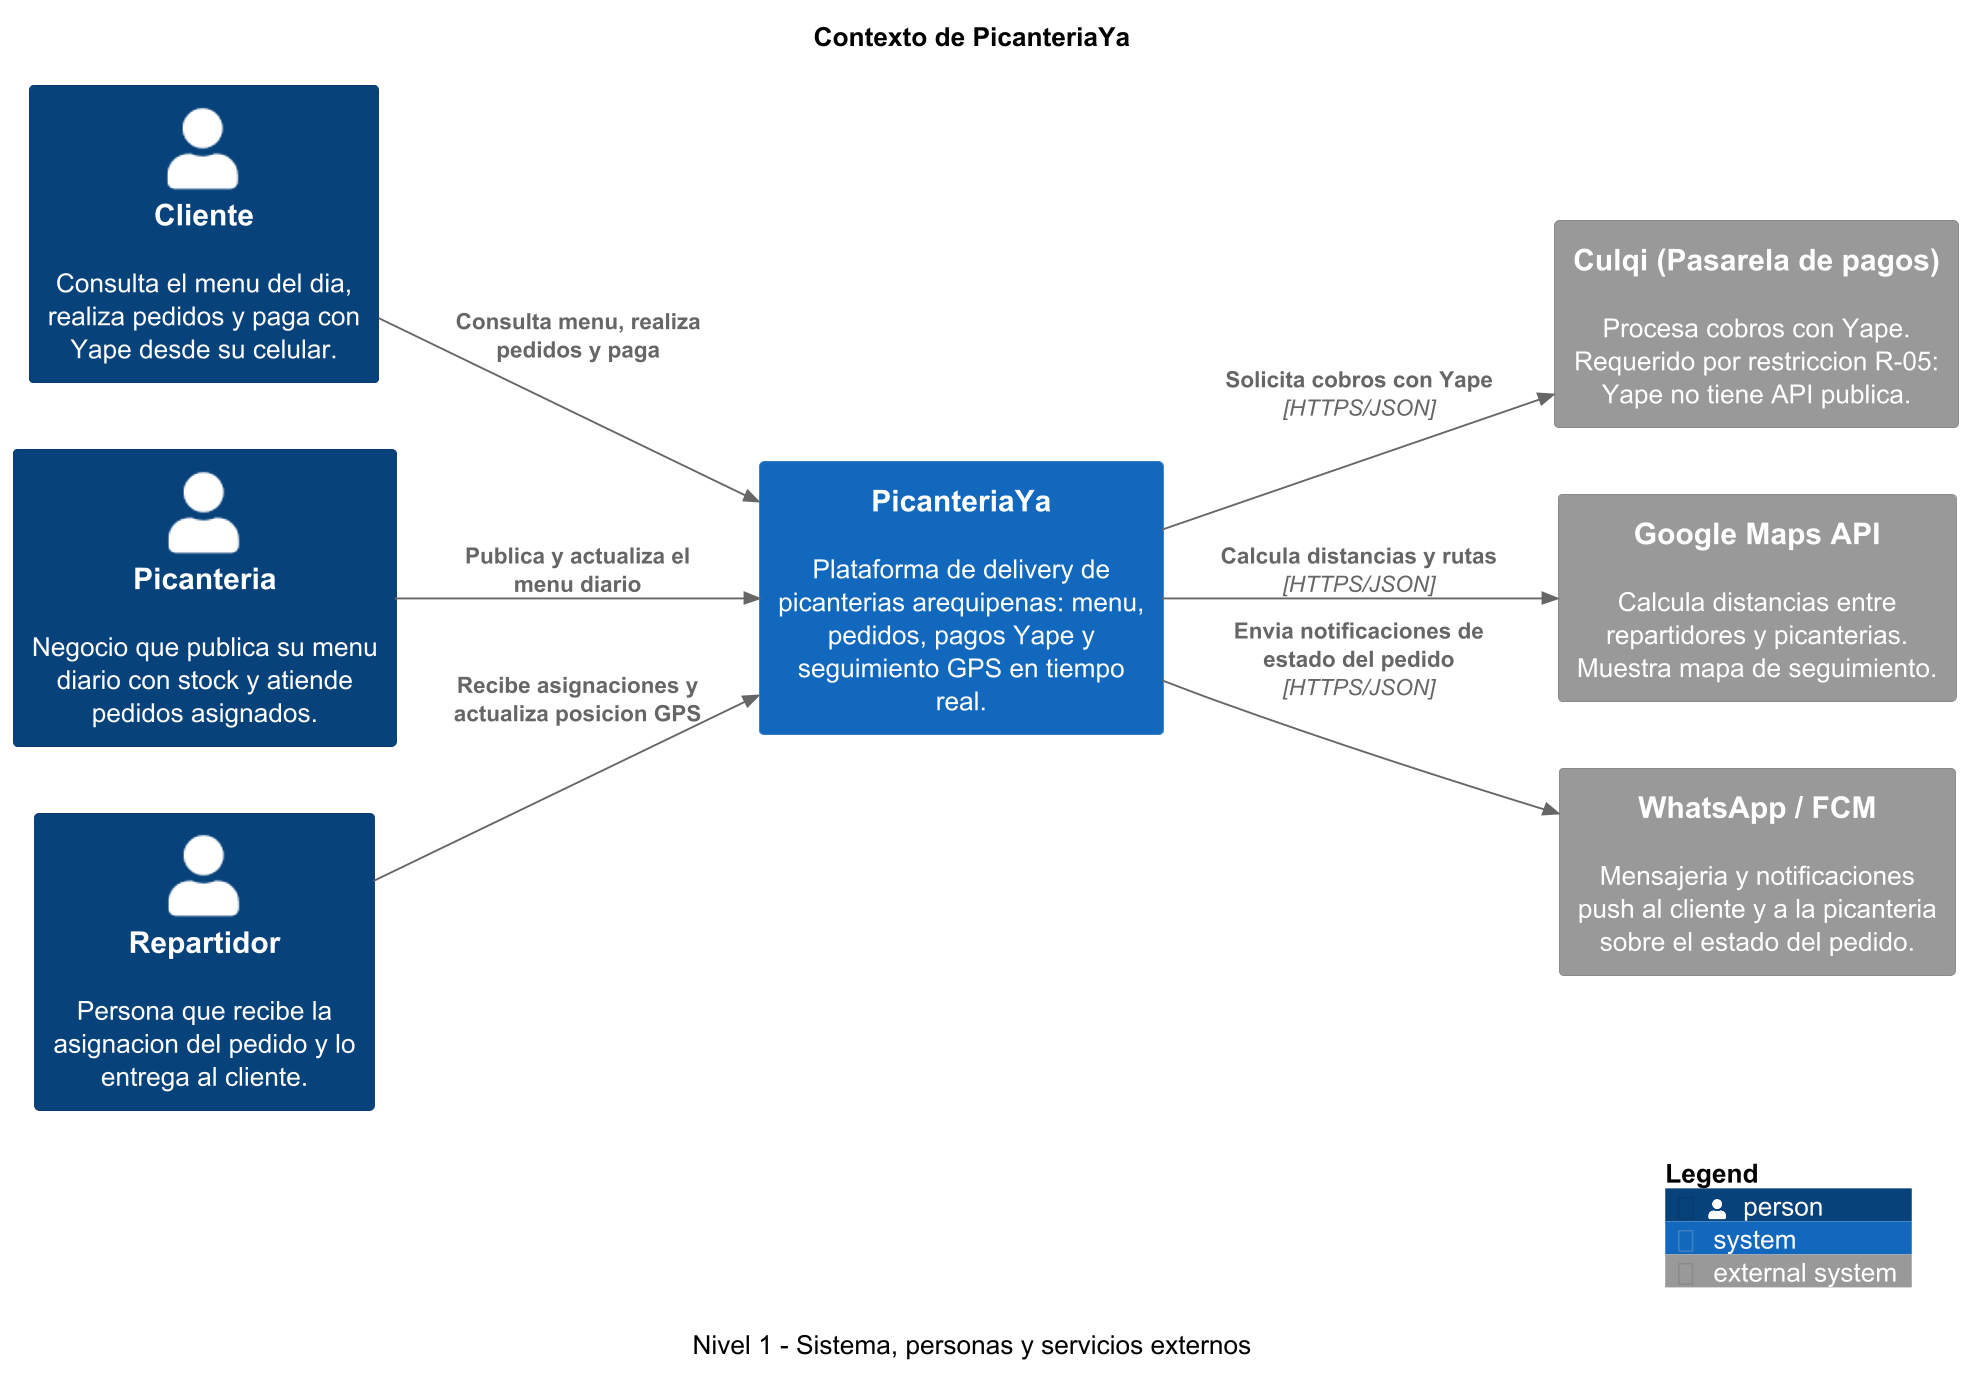

The diagram above was rendered by PlantUML. Its source (embedded in the PNG):
@startuml
!include <C4/C4_Context>
skinparam dpi 180
LAYOUT_LEFT_RIGHT()

title Contexto de PicanteriaYa
caption Nivel 1 - Sistema, personas y servicios externos

Person(cliente, "Cliente", "Consulta el menu del dia, realiza pedidos y paga con Yape desde su celular.")
Person(picanteria, "Picanteria", "Negocio que publica su menu diario con stock y atiende pedidos asignados.")
Person(repartidor, "Repartidor", "Persona que recibe la asignacion del pedido y lo entrega al cliente.")

System(pya, "PicanteriaYa", "Plataforma de delivery de picanterias arequipenas: menu, pedidos, pagos Yape y seguimiento GPS en tiempo real.")

System_Ext(culqi, "Culqi (Pasarela de pagos)", "Procesa cobros con Yape. Requerido por restriccion R-05: Yape no tiene API publica.")
System_Ext(gmaps, "Google Maps API", "Calcula distancias entre repartidores y picanterias. Muestra mapa de seguimiento.")
System_Ext(notif, "WhatsApp / FCM", "Mensajeria y notificaciones push al cliente y a la picanteria sobre el estado del pedido.")

Rel(cliente, pya, "Consulta menu, realiza pedidos y paga")
Rel(picanteria, pya, "Publica y actualiza el menu diario")
Rel(repartidor, pya, "Recibe asignaciones y actualiza posicion GPS")
Rel(pya, culqi, "Solicita cobros con Yape", "HTTPS/JSON")
Rel(pya, gmaps, "Calcula distancias y rutas", "HTTPS/JSON")
Rel(pya, notif, "Envia notificaciones de estado del pedido", "HTTPS/JSON")

SHOW_LEGEND()
@enduml